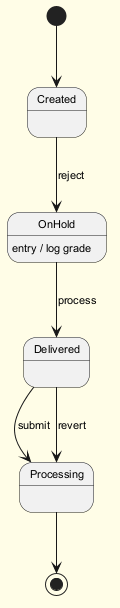

The diagram above was rendered by PlantUML. Its source (embedded in the PNG):
@startuml
skinparam backgroundColor #FFFDE7
skinparam classBackgroundColor #FFF9C4
skinparam classBorderColor #F57F17
skinparam defaultFontSize 11
[*] --> Created
Created --> OnHold : reject
OnHold --> Delivered : process
OnHold : entry / log grade
Delivered --> Processing : submit
Delivered --> Processing : revert
Processing --> [*]
@enduml